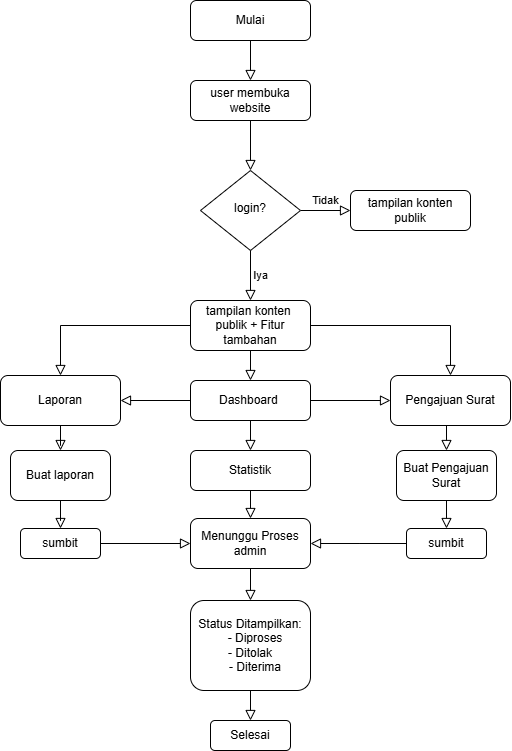

The diagram above was exported from draw.io. Its source (the exported page's mxGraphModel, read from the mxfile embedded in the PNG):
<mxGraphModel dx="1462" dy="1093" grid="1" gridSize="10" guides="1" tooltips="1" connect="1" arrows="1" fold="1" page="1" pageScale="1" pageWidth="827" pageHeight="1169" math="0" shadow="0">
  <root>
    <mxCell id="WIyWlLk6GJQsqaUBKTNV-0" />
    <mxCell id="WIyWlLk6GJQsqaUBKTNV-1" parent="WIyWlLk6GJQsqaUBKTNV-0" />
    <mxCell id="WIyWlLk6GJQsqaUBKTNV-2" value="" style="rounded=0;html=1;jettySize=auto;orthogonalLoop=1;fontSize=11;endArrow=block;endFill=0;endSize=8;strokeWidth=1;shadow=0;labelBackgroundColor=none;edgeStyle=orthogonalEdgeStyle;" parent="WIyWlLk6GJQsqaUBKTNV-1" source="WIyWlLk6GJQsqaUBKTNV-3" target="WIyWlLk6GJQsqaUBKTNV-6" edge="1">
      <mxGeometry relative="1" as="geometry" />
    </mxCell>
    <mxCell id="WIyWlLk6GJQsqaUBKTNV-3" value="user membuka website" style="rounded=1;whiteSpace=wrap;html=1;fontSize=12;glass=0;strokeWidth=1;shadow=0;" parent="WIyWlLk6GJQsqaUBKTNV-1" vertex="1">
      <mxGeometry x="160" y="80" width="120" height="40" as="geometry" />
    </mxCell>
    <mxCell id="WIyWlLk6GJQsqaUBKTNV-5" value="Tidak" style="edgeStyle=orthogonalEdgeStyle;rounded=0;html=1;jettySize=auto;orthogonalLoop=1;fontSize=11;endArrow=block;endFill=0;endSize=8;strokeWidth=1;shadow=0;labelBackgroundColor=none;" parent="WIyWlLk6GJQsqaUBKTNV-1" source="WIyWlLk6GJQsqaUBKTNV-6" target="WIyWlLk6GJQsqaUBKTNV-7" edge="1">
      <mxGeometry y="10" relative="1" as="geometry">
        <mxPoint as="offset" />
      </mxGeometry>
    </mxCell>
    <mxCell id="WIyWlLk6GJQsqaUBKTNV-6" value="login?" style="rhombus;whiteSpace=wrap;html=1;shadow=0;fontFamily=Helvetica;fontSize=12;align=center;strokeWidth=1;spacing=6;spacingTop=-4;" parent="WIyWlLk6GJQsqaUBKTNV-1" vertex="1">
      <mxGeometry x="170" y="170" width="100" height="80" as="geometry" />
    </mxCell>
    <mxCell id="WIyWlLk6GJQsqaUBKTNV-7" value="tampilan konten publik" style="rounded=1;whiteSpace=wrap;html=1;fontSize=12;glass=0;strokeWidth=1;shadow=0;" parent="WIyWlLk6GJQsqaUBKTNV-1" vertex="1">
      <mxGeometry x="320" y="190" width="120" height="40" as="geometry" />
    </mxCell>
    <mxCell id="WIyWlLk6GJQsqaUBKTNV-8" value="" style="rounded=0;html=1;jettySize=auto;orthogonalLoop=1;fontSize=11;endArrow=block;endFill=0;endSize=8;strokeWidth=1;shadow=0;labelBackgroundColor=none;edgeStyle=orthogonalEdgeStyle;exitX=1;exitY=0.5;exitDx=0;exitDy=0;entryX=0;entryY=0.5;entryDx=0;entryDy=0;" parent="WIyWlLk6GJQsqaUBKTNV-1" source="eBwe3fdvzEi3alYAYvdY-14" target="eBwe3fdvzEi3alYAYvdY-15" edge="1">
      <mxGeometry x="0.3333" y="20" relative="1" as="geometry">
        <mxPoint as="offset" />
        <mxPoint x="220" y="370" as="sourcePoint" />
      </mxGeometry>
    </mxCell>
    <mxCell id="WIyWlLk6GJQsqaUBKTNV-11" value="Status Ditampilkan:&lt;div&gt;&amp;nbsp; &amp;nbsp;- Diproses&lt;/div&gt;&lt;div&gt;&lt;span style=&quot;background-color: transparent; color: light-dark(rgb(0, 0, 0), rgb(255, 255, 255));&quot;&gt;- Ditolak&lt;/span&gt;&lt;/div&gt;&lt;div&gt;&lt;span style=&quot;background-color: transparent; color: light-dark(rgb(0, 0, 0), rgb(255, 255, 255));&quot;&gt;&amp;nbsp; &amp;nbsp;- Diterima&lt;/span&gt;&lt;/div&gt;" style="rounded=1;whiteSpace=wrap;html=1;fontSize=12;glass=0;strokeWidth=1;shadow=0;" parent="WIyWlLk6GJQsqaUBKTNV-1" vertex="1">
      <mxGeometry x="160" y="600" width="120" height="90" as="geometry" />
    </mxCell>
    <mxCell id="WIyWlLk6GJQsqaUBKTNV-12" value="tampilan konten&amp;nbsp; publik + Fitur tambahan" style="rounded=1;whiteSpace=wrap;html=1;fontSize=12;glass=0;strokeWidth=1;shadow=0;" parent="WIyWlLk6GJQsqaUBKTNV-1" vertex="1">
      <mxGeometry x="160" y="300" width="120" height="50" as="geometry" />
    </mxCell>
    <mxCell id="eBwe3fdvzEi3alYAYvdY-0" value="Iya" style="edgeStyle=orthogonalEdgeStyle;rounded=0;html=1;jettySize=auto;orthogonalLoop=1;fontSize=11;endArrow=block;endFill=0;endSize=8;strokeWidth=1;shadow=0;labelBackgroundColor=none;exitX=0.5;exitY=1;exitDx=0;exitDy=0;entryX=0.5;entryY=0;entryDx=0;entryDy=0;" edge="1" parent="WIyWlLk6GJQsqaUBKTNV-1" source="WIyWlLk6GJQsqaUBKTNV-6" target="WIyWlLk6GJQsqaUBKTNV-12">
      <mxGeometry y="10" relative="1" as="geometry">
        <mxPoint as="offset" />
        <mxPoint x="280" y="220" as="sourcePoint" />
        <mxPoint x="330" y="220" as="targetPoint" />
      </mxGeometry>
    </mxCell>
    <mxCell id="eBwe3fdvzEi3alYAYvdY-1" value="Mulai" style="rounded=1;whiteSpace=wrap;html=1;fontSize=12;glass=0;strokeWidth=1;shadow=0;" vertex="1" parent="WIyWlLk6GJQsqaUBKTNV-1">
      <mxGeometry x="160" width="120" height="40" as="geometry" />
    </mxCell>
    <mxCell id="eBwe3fdvzEi3alYAYvdY-2" value="" style="rounded=0;html=1;jettySize=auto;orthogonalLoop=1;fontSize=11;endArrow=block;endFill=0;endSize=8;strokeWidth=1;shadow=0;labelBackgroundColor=none;edgeStyle=orthogonalEdgeStyle;exitX=0.5;exitY=1;exitDx=0;exitDy=0;entryX=0.5;entryY=0;entryDx=0;entryDy=0;" edge="1" parent="WIyWlLk6GJQsqaUBKTNV-1" source="eBwe3fdvzEi3alYAYvdY-1" target="WIyWlLk6GJQsqaUBKTNV-3">
      <mxGeometry relative="1" as="geometry">
        <mxPoint x="230" y="130" as="sourcePoint" />
        <mxPoint x="230" y="180" as="targetPoint" />
      </mxGeometry>
    </mxCell>
    <mxCell id="eBwe3fdvzEi3alYAYvdY-4" value="Pengajuan Surat" style="rounded=1;whiteSpace=wrap;html=1;fontSize=12;glass=0;strokeWidth=1;shadow=0;" vertex="1" parent="WIyWlLk6GJQsqaUBKTNV-1">
      <mxGeometry x="360" y="375" width="120" height="50" as="geometry" />
    </mxCell>
    <mxCell id="eBwe3fdvzEi3alYAYvdY-5" value="" style="rounded=0;html=1;jettySize=auto;orthogonalLoop=1;fontSize=11;endArrow=block;endFill=0;endSize=8;strokeWidth=1;shadow=0;labelBackgroundColor=none;edgeStyle=orthogonalEdgeStyle;exitX=0;exitY=0.5;exitDx=0;exitDy=0;" edge="1" parent="WIyWlLk6GJQsqaUBKTNV-1" source="WIyWlLk6GJQsqaUBKTNV-12" target="eBwe3fdvzEi3alYAYvdY-3">
      <mxGeometry x="0.3333" y="20" relative="1" as="geometry">
        <mxPoint as="offset" />
        <mxPoint x="220" y="350" as="sourcePoint" />
        <mxPoint x="80" y="430" as="targetPoint" />
      </mxGeometry>
    </mxCell>
    <mxCell id="eBwe3fdvzEi3alYAYvdY-3" value="Laporan" style="rounded=1;whiteSpace=wrap;html=1;fontSize=12;glass=0;strokeWidth=1;shadow=0;" vertex="1" parent="WIyWlLk6GJQsqaUBKTNV-1">
      <mxGeometry x="-30" y="375" width="120" height="50" as="geometry" />
    </mxCell>
    <mxCell id="eBwe3fdvzEi3alYAYvdY-6" value="" style="rounded=0;html=1;jettySize=auto;orthogonalLoop=1;fontSize=11;endArrow=block;endFill=0;endSize=8;strokeWidth=1;shadow=0;labelBackgroundColor=none;edgeStyle=orthogonalEdgeStyle;exitX=1;exitY=0.5;exitDx=0;exitDy=0;entryX=0.5;entryY=0;entryDx=0;entryDy=0;" edge="1" parent="WIyWlLk6GJQsqaUBKTNV-1" source="WIyWlLk6GJQsqaUBKTNV-12" target="eBwe3fdvzEi3alYAYvdY-4">
      <mxGeometry x="0.3333" y="20" relative="1" as="geometry">
        <mxPoint as="offset" />
        <mxPoint x="170" y="335" as="sourcePoint" />
        <mxPoint x="80" y="370" as="targetPoint" />
      </mxGeometry>
    </mxCell>
    <mxCell id="eBwe3fdvzEi3alYAYvdY-7" value="Dashboard&amp;nbsp;" style="rounded=1;whiteSpace=wrap;html=1;fontSize=12;glass=0;strokeWidth=1;shadow=0;" vertex="1" parent="WIyWlLk6GJQsqaUBKTNV-1">
      <mxGeometry x="160" y="380" width="120" height="40" as="geometry" />
    </mxCell>
    <mxCell id="eBwe3fdvzEi3alYAYvdY-8" value="" style="rounded=0;html=1;jettySize=auto;orthogonalLoop=1;fontSize=11;endArrow=block;endFill=0;endSize=8;strokeWidth=1;shadow=0;labelBackgroundColor=none;edgeStyle=orthogonalEdgeStyle;exitX=0.5;exitY=1;exitDx=0;exitDy=0;entryX=0.5;entryY=0;entryDx=0;entryDy=0;" edge="1" parent="WIyWlLk6GJQsqaUBKTNV-1" source="WIyWlLk6GJQsqaUBKTNV-12" target="eBwe3fdvzEi3alYAYvdY-7">
      <mxGeometry x="0.3333" y="20" relative="1" as="geometry">
        <mxPoint as="offset" />
        <mxPoint x="290" y="335" as="sourcePoint" />
        <mxPoint x="390" y="370" as="targetPoint" />
      </mxGeometry>
    </mxCell>
    <mxCell id="eBwe3fdvzEi3alYAYvdY-10" value="" style="rounded=0;html=1;jettySize=auto;orthogonalLoop=1;fontSize=11;endArrow=block;endFill=0;endSize=8;strokeWidth=1;shadow=0;labelBackgroundColor=none;edgeStyle=orthogonalEdgeStyle;exitX=0;exitY=0.5;exitDx=0;exitDy=0;entryX=1;entryY=0.5;entryDx=0;entryDy=0;" edge="1" parent="WIyWlLk6GJQsqaUBKTNV-1" source="eBwe3fdvzEi3alYAYvdY-7" target="eBwe3fdvzEi3alYAYvdY-3">
      <mxGeometry x="0.3333" y="20" relative="1" as="geometry">
        <mxPoint as="offset" />
        <mxPoint x="170" y="335" as="sourcePoint" />
        <mxPoint x="40" y="383" as="targetPoint" />
      </mxGeometry>
    </mxCell>
    <mxCell id="eBwe3fdvzEi3alYAYvdY-11" value="" style="rounded=0;html=1;jettySize=auto;orthogonalLoop=1;fontSize=11;endArrow=block;endFill=0;endSize=8;strokeWidth=1;shadow=0;labelBackgroundColor=none;edgeStyle=orthogonalEdgeStyle;exitX=1;exitY=0.5;exitDx=0;exitDy=0;entryX=0;entryY=0.5;entryDx=0;entryDy=0;" edge="1" parent="WIyWlLk6GJQsqaUBKTNV-1" source="eBwe3fdvzEi3alYAYvdY-7" target="eBwe3fdvzEi3alYAYvdY-4">
      <mxGeometry x="0.3333" y="20" relative="1" as="geometry">
        <mxPoint as="offset" />
        <mxPoint x="170" y="410" as="sourcePoint" />
        <mxPoint x="100" y="409" as="targetPoint" />
      </mxGeometry>
    </mxCell>
    <mxCell id="eBwe3fdvzEi3alYAYvdY-15" value="Menunggu Proses admin" style="rounded=1;whiteSpace=wrap;html=1;fontSize=12;glass=0;strokeWidth=1;shadow=0;" vertex="1" parent="WIyWlLk6GJQsqaUBKTNV-1">
      <mxGeometry x="160" y="518" width="120" height="50" as="geometry" />
    </mxCell>
    <mxCell id="eBwe3fdvzEi3alYAYvdY-16" value="" style="rounded=0;html=1;jettySize=auto;orthogonalLoop=1;fontSize=11;endArrow=block;endFill=0;endSize=8;strokeWidth=1;shadow=0;labelBackgroundColor=none;edgeStyle=orthogonalEdgeStyle;exitX=0.5;exitY=1;exitDx=0;exitDy=0;" edge="1" parent="WIyWlLk6GJQsqaUBKTNV-1" source="eBwe3fdvzEi3alYAYvdY-3" target="eBwe3fdvzEi3alYAYvdY-13">
      <mxGeometry x="0.3333" y="20" relative="1" as="geometry">
        <mxPoint as="offset" />
        <mxPoint x="30" y="424" as="sourcePoint" />
        <mxPoint x="30" y="539" as="targetPoint" />
      </mxGeometry>
    </mxCell>
    <mxCell id="eBwe3fdvzEi3alYAYvdY-13" value="Buat laporan" style="rounded=1;whiteSpace=wrap;html=1;fontSize=12;glass=0;strokeWidth=1;shadow=0;" vertex="1" parent="WIyWlLk6GJQsqaUBKTNV-1">
      <mxGeometry x="-20" y="450" width="100" height="50" as="geometry" />
    </mxCell>
    <mxCell id="eBwe3fdvzEi3alYAYvdY-17" value="" style="rounded=0;html=1;jettySize=auto;orthogonalLoop=1;fontSize=11;endArrow=block;endFill=0;endSize=8;strokeWidth=1;shadow=0;labelBackgroundColor=none;edgeStyle=orthogonalEdgeStyle;exitX=0.5;exitY=1;exitDx=0;exitDy=0;" edge="1" parent="WIyWlLk6GJQsqaUBKTNV-1" source="eBwe3fdvzEi3alYAYvdY-13" target="eBwe3fdvzEi3alYAYvdY-14">
      <mxGeometry x="0.3333" y="20" relative="1" as="geometry">
        <mxPoint as="offset" />
        <mxPoint x="30" y="500" as="sourcePoint" />
        <mxPoint x="30" y="620" as="targetPoint" />
      </mxGeometry>
    </mxCell>
    <mxCell id="eBwe3fdvzEi3alYAYvdY-14" value="sumbit" style="rounded=1;whiteSpace=wrap;html=1;fontSize=12;glass=0;strokeWidth=1;shadow=0;" vertex="1" parent="WIyWlLk6GJQsqaUBKTNV-1">
      <mxGeometry x="-10" y="528" width="80" height="30" as="geometry" />
    </mxCell>
    <mxCell id="eBwe3fdvzEi3alYAYvdY-18" value="Buat Pengajuan Surat" style="rounded=1;whiteSpace=wrap;html=1;fontSize=12;glass=0;strokeWidth=1;shadow=0;" vertex="1" parent="WIyWlLk6GJQsqaUBKTNV-1">
      <mxGeometry x="366" y="450" width="100" height="50" as="geometry" />
    </mxCell>
    <mxCell id="eBwe3fdvzEi3alYAYvdY-19" value="" style="rounded=0;html=1;jettySize=auto;orthogonalLoop=1;fontSize=11;endArrow=block;endFill=0;endSize=8;strokeWidth=1;shadow=0;labelBackgroundColor=none;edgeStyle=orthogonalEdgeStyle;exitX=0.5;exitY=1;exitDx=0;exitDy=0;entryX=0.5;entryY=0;entryDx=0;entryDy=0;" edge="1" parent="WIyWlLk6GJQsqaUBKTNV-1" source="eBwe3fdvzEi3alYAYvdY-4" target="eBwe3fdvzEi3alYAYvdY-18">
      <mxGeometry x="0.3333" y="20" relative="1" as="geometry">
        <mxPoint as="offset" />
        <mxPoint x="290" y="410" as="sourcePoint" />
        <mxPoint x="370" y="410" as="targetPoint" />
      </mxGeometry>
    </mxCell>
    <mxCell id="eBwe3fdvzEi3alYAYvdY-20" value="Statistik" style="rounded=1;whiteSpace=wrap;html=1;fontSize=12;glass=0;strokeWidth=1;shadow=0;" vertex="1" parent="WIyWlLk6GJQsqaUBKTNV-1">
      <mxGeometry x="160" y="450" width="120" height="40" as="geometry" />
    </mxCell>
    <mxCell id="eBwe3fdvzEi3alYAYvdY-21" value="sumbit" style="rounded=1;whiteSpace=wrap;html=1;fontSize=12;glass=0;strokeWidth=1;shadow=0;" vertex="1" parent="WIyWlLk6GJQsqaUBKTNV-1">
      <mxGeometry x="376" y="528" width="80" height="30" as="geometry" />
    </mxCell>
    <mxCell id="eBwe3fdvzEi3alYAYvdY-22" value="" style="rounded=0;html=1;jettySize=auto;orthogonalLoop=1;fontSize=11;endArrow=block;endFill=0;endSize=8;strokeWidth=1;shadow=0;labelBackgroundColor=none;edgeStyle=orthogonalEdgeStyle;exitX=0;exitY=0.5;exitDx=0;exitDy=0;" edge="1" parent="WIyWlLk6GJQsqaUBKTNV-1" source="eBwe3fdvzEi3alYAYvdY-21">
      <mxGeometry x="0.3333" y="20" relative="1" as="geometry">
        <mxPoint as="offset" />
        <mxPoint x="80" y="553" as="sourcePoint" />
        <mxPoint x="280" y="543" as="targetPoint" />
      </mxGeometry>
    </mxCell>
    <mxCell id="eBwe3fdvzEi3alYAYvdY-23" value="" style="rounded=0;html=1;jettySize=auto;orthogonalLoop=1;fontSize=11;endArrow=block;endFill=0;endSize=8;strokeWidth=1;shadow=0;labelBackgroundColor=none;edgeStyle=orthogonalEdgeStyle;entryX=0.5;entryY=0;entryDx=0;entryDy=0;" edge="1" parent="WIyWlLk6GJQsqaUBKTNV-1" target="eBwe3fdvzEi3alYAYvdY-21">
      <mxGeometry x="0.3333" y="20" relative="1" as="geometry">
        <mxPoint as="offset" />
        <mxPoint x="416" y="500" as="sourcePoint" />
        <mxPoint x="426" y="460" as="targetPoint" />
      </mxGeometry>
    </mxCell>
    <mxCell id="eBwe3fdvzEi3alYAYvdY-24" value="" style="rounded=0;html=1;jettySize=auto;orthogonalLoop=1;fontSize=11;endArrow=block;endFill=0;endSize=8;strokeWidth=1;shadow=0;labelBackgroundColor=none;edgeStyle=orthogonalEdgeStyle;exitX=0.5;exitY=1;exitDx=0;exitDy=0;" edge="1" parent="WIyWlLk6GJQsqaUBKTNV-1" source="eBwe3fdvzEi3alYAYvdY-7">
      <mxGeometry x="0.3333" y="20" relative="1" as="geometry">
        <mxPoint as="offset" />
        <mxPoint x="230" y="360" as="sourcePoint" />
        <mxPoint x="220" y="450" as="targetPoint" />
      </mxGeometry>
    </mxCell>
    <mxCell id="eBwe3fdvzEi3alYAYvdY-25" value="" style="rounded=0;html=1;jettySize=auto;orthogonalLoop=1;fontSize=11;endArrow=block;endFill=0;endSize=8;strokeWidth=1;shadow=0;labelBackgroundColor=none;edgeStyle=orthogonalEdgeStyle;entryX=0.5;entryY=0;entryDx=0;entryDy=0;exitX=0.5;exitY=1;exitDx=0;exitDy=0;" edge="1" parent="WIyWlLk6GJQsqaUBKTNV-1" source="eBwe3fdvzEi3alYAYvdY-20" target="eBwe3fdvzEi3alYAYvdY-15">
      <mxGeometry x="0.3333" y="20" relative="1" as="geometry">
        <mxPoint as="offset" />
        <mxPoint x="220" y="500" as="sourcePoint" />
        <mxPoint x="230" y="460" as="targetPoint" />
      </mxGeometry>
    </mxCell>
    <mxCell id="eBwe3fdvzEi3alYAYvdY-26" value="" style="rounded=0;html=1;jettySize=auto;orthogonalLoop=1;fontSize=11;endArrow=block;endFill=0;endSize=8;strokeWidth=1;shadow=0;labelBackgroundColor=none;edgeStyle=orthogonalEdgeStyle;exitX=0.5;exitY=1;exitDx=0;exitDy=0;" edge="1" parent="WIyWlLk6GJQsqaUBKTNV-1" source="eBwe3fdvzEi3alYAYvdY-15" target="WIyWlLk6GJQsqaUBKTNV-11">
      <mxGeometry x="0.3333" y="20" relative="1" as="geometry">
        <mxPoint as="offset" />
        <mxPoint x="386" y="553" as="sourcePoint" />
        <mxPoint x="290" y="553" as="targetPoint" />
      </mxGeometry>
    </mxCell>
    <mxCell id="eBwe3fdvzEi3alYAYvdY-29" value="Selesai" style="rounded=1;whiteSpace=wrap;html=1;fontSize=12;glass=0;strokeWidth=1;shadow=0;" vertex="1" parent="WIyWlLk6GJQsqaUBKTNV-1">
      <mxGeometry x="180" y="720" width="80" height="30" as="geometry" />
    </mxCell>
    <mxCell id="eBwe3fdvzEi3alYAYvdY-30" value="" style="rounded=0;html=1;jettySize=auto;orthogonalLoop=1;fontSize=11;endArrow=block;endFill=0;endSize=8;strokeWidth=1;shadow=0;labelBackgroundColor=none;edgeStyle=orthogonalEdgeStyle;entryX=0.5;entryY=0;entryDx=0;entryDy=0;" edge="1" parent="WIyWlLk6GJQsqaUBKTNV-1" target="eBwe3fdvzEi3alYAYvdY-29">
      <mxGeometry x="0.3333" y="20" relative="1" as="geometry">
        <mxPoint as="offset" />
        <mxPoint x="220" y="690" as="sourcePoint" />
        <mxPoint x="230" y="610" as="targetPoint" />
      </mxGeometry>
    </mxCell>
  </root>
</mxGraphModel>